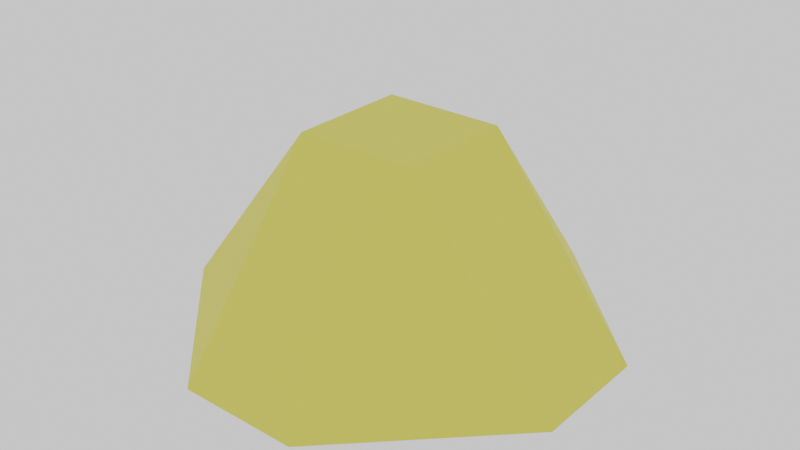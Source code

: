 # Source: Mountain_001.blend  (saved by Blender 2.80.75; exported with 4.5.12 LTS)
import bpy
from mathutils import Matrix  # noqa: F401  (used for matrix-valued properties, if any)

bpy.ops.wm.read_factory_settings(use_empty=True)
scene = bpy.context.scene
scene.name = 'Scene'

# ---- collections
col_collection = bpy.data.collections.new('Collection'); scene.collection.children.link(col_collection)

# ---- materials (node trees are filled in below, after node groups)
mat_material_001 = bpy.data.materials.new('Material.001')
mat_material_001.use_transparent_shadow = False
mat_material_001.diffuse_color = (0.7264, 0.8, 0.1512, 1.0)

# ---- material node trees
mat_material_001.use_nodes = True; mat_material_001.node_tree.nodes.clear()
_N = mat_material_001.node_tree.nodes; _L = mat_material_001.node_tree.links
n0 = _N.new('ShaderNodeOutputMaterial'); n0.name = 'Material Output'; n0.location = (300, 300)
n1 = _N.new('ShaderNodeBsdfPrincipled'); n1.name = 'Principled BSDF'; n1.location = (-127, 339)
n1.distribution = 'GGX'
n1.subsurface_method = 'BURLEY'
n1.inputs[0].default_value = (0.8, 0.7296, 0.09926, 1.0)
n1.inputs[2].default_value = 0.8091
n1.inputs[3].default_value = 1.45
n1.inputs[13].default_value = 1.0
n1.inputs[27].default_value = (0.0, 0.0, 0.0, 1.0)
n1.inputs[28].default_value = 1.0
_L.new(n1.outputs[0], n0.inputs[0])
n0.is_active_output = True

# ---- world
world_world = bpy.data.worlds.new('World'); scene.world = world_world
world_world.use_nodes = True; world_world.node_tree.nodes.clear()
_N = world_world.node_tree.nodes; _L = world_world.node_tree.links
n0 = _N.new('ShaderNodeOutputWorld'); n0.name = 'World Output'; n0.location = (300, 300)
n1 = _N.new('ShaderNodeBackground'); n1.name = 'Background'; n1.location = (10, 300)
_L.new(n1.outputs[0], n0.inputs[0])
n0.is_active_output = True
world_world.color = (0.05088, 0.05088, 0.05088)
world_world.use_sun_shadow = False
world_world.sun_shadow_jitter_overblur = 0.0

# ---- meshes
me_cone = bpy.data.meshes.new('Cone')
me_cone.from_pydata([(-0.2242, 0.7758, 0.0), (0.2242, 0.7758, 0.0), (0.7758, 0.2242, 0.0), (0.7758, -0.2242, 0.0), (0.2242, -0.7758, 0.0), (-0.2242, -0.7758, 0.0), (-0.7758, -0.2242, 0.0), (-0.7758, 0.2242, 0.0), (-0.2242, -0.2242, 0.6973), (0.2242, -0.2242, 0.6973), (0.2242, 0.2242, 0.6973), (-0.2242, 0.2242, 0.6973)], [], [(7, 11, 0), (5, 8, 6), (3, 9, 4), (8, 9, 10, 11), (11, 7, 6, 8), (0, 11, 10, 1), (9, 3, 2, 10), (8, 5, 4, 9), (1, 10, 2), (7, 0, 1, 2, 3, 4, 5, 6)])
_uv = me_cone.uv_layers.new(name='UVMap')
_uv.uv.foreach_set('vector', [0.356, 0.2117, 0.5069, 9.999e-05, 0.5809, 0.2493, 0.2117, 0.5127, 9.996e-05, 0.3618, 0.2493, 0.2878, 0.5127, 0.657, 0.3618, 0.8686, 0.2878, 0.6194, 0.1312, 0.8688, 0.1312, 0.9999, 9.996e-05, 0.9999, 9.997e-05, 0.8688, 0.205, 9.996e-05, 0.356, 0.2117, 0.2493, 0.2878, 0.0983, 0.07624, 0.5809, 0.2493, 0.7925, 0.0983, 0.8686, 0.205, 0.657, 0.356, 0.6637, 0.8686, 0.5127, 0.657, 0.6194, 0.5809, 0.7704, 0.7925, 0.0001003, 0.6637, 0.2117, 0.5127, 0.2878, 0.6194, 0.07624, 0.7704, 0.657, 0.356, 0.8686, 0.5069, 0.6194, 0.5809, 0.356, 0.2117, 0.5809, 0.2493, 0.657, 0.356, 0.6194, 0.5809, 0.5127, 0.657, 0.2878, 0.6194, 0.2117, 0.5127, 0.2493, 0.2878])
me_cone.materials.append(mat_material_001)
me_cone.use_remesh_preserve_volume = False
me_cone.use_remesh_preserve_attributes = False
me_cone.use_mirror_vertex_groups = False
me_cone.update()

# ---- objects
ob_cone = bpy.data.objects.new('Cone', me_cone)

# ---- transforms, parenting, visibility, modifiers, constraints
ob_cone.location = (0.0, 0.0, 0.0)
ob_cone.lineart.crease_threshold = 0.0

# ---- collection membership
col_collection.objects.link(ob_cone)

# ---- scene / render settings (as saved in the file)
scene.frame_start = 1; scene.frame_end = 250; scene.frame_set(41)
scene.render.engine = 'BLENDER_EEVEE_NEXT'
scene.cycles.use_denoising = False
scene.cycles.samples = 128
scene.cycles.sampling_pattern = 'TABULATED_SOBOL'
scene.cycles.use_adaptive_sampling = False
scene.cycles.use_light_tree = False
scene.view_settings.view_transform = 'Filmic'
bpy.context.view_layer.update()

# ---- added for rendering (the .blend has no active camera): camera
cam_auto = bpy.data.cameras.new('AutoCamera')
cam_auto.lens = 50.0
cam_auto.sensor_width = 36.0
cam_auto.clip_end = 1000.0
ob_auto_camera = bpy.data.objects.new('AutoCamera', cam_auto)
scene.collection.objects.link(ob_auto_camera)
ob_auto_camera.location = (2.13025, -2.5563, 2.05285)
ob_auto_camera.rotation_euler = (1.09748, -7.21219e-08, 0.694738)
scene.camera = ob_auto_camera
bpy.context.view_layer.update()
